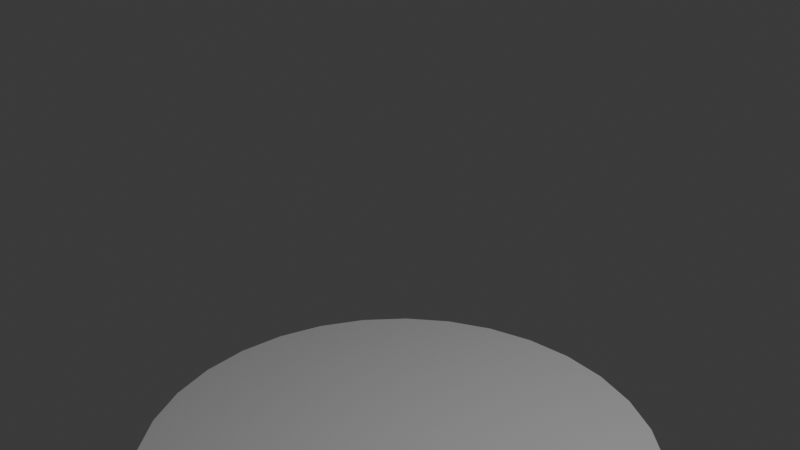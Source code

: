 # Source: WideSkill_Mesh.blend  (saved by Blender 4.0.36; exported with 4.5.12 LTS)
import bpy
from mathutils import Matrix  # noqa: F401  (used for matrix-valued properties, if any)

bpy.ops.wm.read_factory_settings(use_empty=True)
scene = bpy.context.scene
scene.name = 'Scene'

# ---- collections
col_collection = bpy.data.collections.new('Collection'); scene.collection.children.link(col_collection)

# ---- world
world_world = bpy.data.worlds.new('World'); scene.world = world_world
world_world.use_nodes = True; world_world.node_tree.nodes.clear()
_N = world_world.node_tree.nodes; _L = world_world.node_tree.links
n0 = _N.new('ShaderNodeOutputWorld'); n0.name = 'World Output'; n0.location = (300, 300)
n1 = _N.new('ShaderNodeBackground'); n1.name = 'Background'; n1.location = (10, 300)
n1.inputs[0].default_value = (0.05088, 0.05088, 0.05088, 1.0)
_L.new(n1.outputs[0], n0.inputs[0])
n0.is_active_output = True
world_world.color = (0.05088, 0.05088, 0.05088)
world_world.use_sun_shadow = False
world_world.sun_shadow_jitter_overblur = 0.0

# ---- cameras
cam_camera = bpy.data.cameras.new('Camera')
cam_camera.clip_end = 100.0
cam_camera.ortho_scale = 7.314

# ---- lights
light_light = bpy.data.lights.new('Light', 'POINT')
light_light.transmission_factor = 0.0
light_light.use_soft_falloff = False
light_light.energy = 1000.0
light_light.shadow_soft_size = 0.1
light_light.shadow_maximum_resolution = 0.006
light_light.use_absolute_resolution = True

# ---- meshes
me_cylinder = bpy.data.meshes.new('Cylinder')
me_cylinder.from_pydata([(0.0, 1.0, -1.0), (1.211e-08, 0.0, -1.0), (0.1951, 0.9808, -1.0), (1.49e-08, 0.0, -1.0), (0.3827, 0.9239, -1.0), (0.0, 0.0, -1.0), (0.5556, 0.8315, -1.0), (0.0, 0.0, -1.0), (0.7071, 0.7071, -1.0), (0.0, 0.0, -1.0), (0.8315, 0.5556, -1.0), (0.0, 0.0, -1.0), (0.9239, 0.3827, -1.0), (0.0, 0.0, -1.0), (0.9808, 0.1951, -1.0), (0.0, 1.49e-08, -1.0), (1.0, 0.0, -1.0), (0.0, 1.49e-08, -1.0), (0.9808, -0.1951, -1.0), (0.0, 1.49e-08, -1.0), (0.9239, -0.3827, -1.0), (0.0, 0.0, -1.0), (0.8315, -0.5556, -1.0), (0.0, 0.0, -1.0), (0.7071, -0.7071, -1.0), (0.0, 0.0, -1.0), (0.5556, -0.8315, -1.0), (0.0, 0.0, -1.0), (0.3827, -0.9239, -1.0), (0.0, 0.0, -1.0), (0.1951, -0.9808, -1.0), (1.49e-08, 0.0, -1.0), (0.0, -1.0, -1.0), (1.211e-08, 0.0, -1.0), (-0.1951, -0.9808, -1.0), (1.49e-08, 0.0, -1.0), (-0.3827, -0.9239, -1.0), (0.0, 0.0, -1.0), (-0.5556, -0.8315, -1.0), (0.0, 0.0, -1.0), (-0.7071, -0.7071, -1.0), (0.0, 0.0, -1.0), (-0.8315, -0.5556, -1.0), (0.0, 0.0, -1.0), (-0.9239, -0.3827, -1.0), (0.0, 0.0, -1.0), (-0.9808, -0.1951, -1.0), (0.0, 1.49e-08, -1.0), (-1.0, 0.0, -1.0), (0.0, 1.49e-08, -1.0), (-0.9808, 0.1951, -1.0), (0.0, 1.49e-08, -1.0), (-0.9239, 0.3827, -1.0), (0.0, 0.0, -1.0), (-0.8315, 0.5556, -1.0), (0.0, 0.0, -1.0), (-0.7071, 0.7071, -1.0), (0.0, 0.0, -1.0), (-0.5556, 0.8315, -1.0), (0.0, 0.0, -1.0), (-0.3827, 0.9239, -1.0), (0.0, 0.0, -1.0), (-0.1951, 0.9808, -1.0), (1.49e-08, 0.0, -1.0), (4.036e-09, 0.6667, -1.0), (8.071e-09, 0.3333, -1.0), (0.06503, 0.3269, -1.0), (0.1301, 0.6539, -1.0), (0.1276, 0.308, -1.0), (0.2551, 0.6159, -1.0), (0.1852, 0.2772, -1.0), (0.3704, 0.5543, -1.0), (0.2357, 0.2357, -1.0), (0.4714, 0.4714, -1.0), (0.2772, 0.1852, -1.0), (0.5543, 0.3704, -1.0), (0.308, 0.1276, -1.0), (0.6159, 0.2551, -1.0), (0.3269, 0.06503, -1.0), (0.6539, 0.1301, -1.0), (0.3333, 9.934e-09, -1.0), (0.6667, 4.967e-09, -1.0), (0.3269, -0.06503, -1.0), (0.6539, -0.1301, -1.0), (0.308, -0.1276, -1.0), (0.6159, -0.2551, -1.0), (0.2772, -0.1852, -1.0), (0.5543, -0.3704, -1.0), (0.2357, -0.2357, -1.0), (0.4714, -0.4714, -1.0), (0.1852, -0.2772, -1.0), (0.3704, -0.5543, -1.0), (0.1276, -0.308, -1.0), (0.2551, -0.6159, -1.0), (0.06503, -0.3269, -1.0), (0.1301, -0.6539, -1.0), (8.071e-09, -0.3333, -1.0), (4.036e-09, -0.6667, -1.0), (-0.06503, -0.3269, -1.0), (-0.1301, -0.6539, -1.0), (-0.1276, -0.308, -1.0), (-0.2551, -0.6159, -1.0), (-0.1852, -0.2772, -1.0), (-0.3704, -0.5543, -1.0), (-0.2357, -0.2357, -1.0), (-0.4714, -0.4714, -1.0), (-0.2772, -0.1852, -1.0), (-0.5543, -0.3704, -1.0), (-0.308, -0.1276, -1.0), (-0.6159, -0.2551, -1.0), (-0.3269, -0.06503, -1.0), (-0.6539, -0.1301, -1.0), (-0.3333, 9.934e-09, -1.0), (-0.6667, 4.967e-09, -1.0), (-0.3269, 0.06503, -1.0), (-0.6539, 0.1301, -1.0), (-0.308, 0.1276, -1.0), (-0.6159, 0.2551, -1.0), (-0.2772, 0.1852, -1.0), (-0.5543, 0.3704, -1.0), (-0.2357, 0.2357, -1.0), (-0.4714, 0.4714, -1.0), (-0.1852, 0.2772, -1.0), (-0.3704, 0.5543, -1.0), (-0.1276, 0.308, -1.0), (-0.2551, 0.6159, -1.0), (-0.06503, 0.3269, -1.0), (-0.1301, 0.6539, -1.0), (0.1517, 0.7628, -1.0), (0.1734, 0.8718, -1.0), (0.2976, 0.7186, -1.0), (0.3402, 0.8212, -1.0), (0.4321, 0.6467, -1.0), (0.4938, 0.7391, -1.0), (0.55, 0.55, -1.0), (0.6285, 0.6285, -1.0), (0.6467, 0.4321, -1.0), (0.7391, 0.4938, -1.0), (0.7186, 0.2976, -1.0), (0.8212, 0.3402, -1.0), (0.7628, 0.1517, -1.0), (0.8718, 0.1734, -1.0), (0.7778, 3.311e-09, -1.0), (0.8889, 1.656e-09, -1.0), (0.7628, -0.1517, -1.0), (0.8718, -0.1734, -1.0), (0.7186, -0.2976, -1.0), (0.8212, -0.3402, -1.0), (0.6467, -0.4321, -1.0), (0.7391, -0.4938, -1.0), (0.55, -0.55, -1.0), (0.6285, -0.6285, -1.0), (0.4321, -0.6467, -1.0), (0.4938, -0.7391, -1.0), (0.2976, -0.7186, -1.0), (0.3402, -0.8212, -1.0), (0.1517, -0.7628, -1.0), (0.1734, -0.8718, -1.0), (2.69e-09, -0.7778, -1.0), (1.345e-09, -0.8889, -1.0), (-0.1517, -0.7628, -1.0), (-0.1734, -0.8718, -1.0), (-0.2976, -0.7186, -1.0), (-0.3402, -0.8212, -1.0), (-0.4321, -0.6467, -1.0), (-0.4938, -0.7391, -1.0), (-0.55, -0.55, -1.0), (-0.6285, -0.6285, -1.0), (-0.6467, -0.4321, -1.0), (-0.7391, -0.4938, -1.0), (-0.7186, -0.2976, -1.0), (-0.8212, -0.3402, -1.0), (-0.7628, -0.1517, -1.0), (-0.8718, -0.1734, -1.0), (-0.7778, 3.311e-09, -1.0), (-0.8889, 1.656e-09, -1.0), (-0.7628, 0.1517, -1.0), (-0.8718, 0.1734, -1.0), (-0.7186, 0.2976, -1.0), (-0.8212, 0.3402, -1.0), (-0.6467, 0.4321, -1.0), (-0.7391, 0.4938, -1.0), (-0.55, 0.55, -1.0), (-0.6285, 0.6285, -1.0), (-0.4321, 0.6467, -1.0), (-0.4938, 0.7391, -1.0), (-0.2976, 0.7186, -1.0), (-0.3402, 0.8212, -1.0), (-0.1517, 0.7628, -1.0), (-0.1734, 0.8718, -1.0), (1.345e-09, 0.8889, -1.0), (2.69e-09, 0.7778, -1.0)], [], [(65, 1, 3, 66), (66, 3, 5, 68), (68, 5, 7, 70), (70, 7, 9, 72), (72, 9, 11, 74), (74, 11, 13, 76), (76, 13, 15, 78), (78, 15, 17, 80), (80, 17, 19, 82), (82, 19, 21, 84), (84, 21, 23, 86), (86, 23, 25, 88), (88, 25, 27, 90), (90, 27, 29, 92), (92, 29, 31, 94), (94, 31, 33, 96), (96, 33, 35, 98), (98, 35, 37, 100), (100, 37, 39, 102), (102, 39, 41, 104), (104, 41, 43, 106), (106, 43, 45, 108), (108, 45, 47, 110), (110, 47, 49, 112), (112, 49, 51, 114), (114, 51, 53, 116), (116, 53, 55, 118), (118, 55, 57, 120), (120, 57, 59, 122), (122, 59, 61, 124), (124, 61, 63, 126), (126, 63, 1, 65), (188, 127, 64, 191), (127, 126, 65, 64), (186, 125, 127, 188), (125, 124, 126, 127), (184, 123, 125, 186), (123, 122, 124, 125), (182, 121, 123, 184), (121, 120, 122, 123), (180, 119, 121, 182), (119, 118, 120, 121), (178, 117, 119, 180), (117, 116, 118, 119), (176, 115, 117, 178), (115, 114, 116, 117), (174, 113, 115, 176), (113, 112, 114, 115), (172, 111, 113, 174), (111, 110, 112, 113), (170, 109, 111, 172), (109, 108, 110, 111), (168, 107, 109, 170), (107, 106, 108, 109), (166, 105, 107, 168), (105, 104, 106, 107), (164, 103, 105, 166), (103, 102, 104, 105), (162, 101, 103, 164), (101, 100, 102, 103), (160, 99, 101, 162), (99, 98, 100, 101), (158, 97, 99, 160), (97, 96, 98, 99), (156, 95, 97, 158), (95, 94, 96, 97), (154, 93, 95, 156), (93, 92, 94, 95), (152, 91, 93, 154), (91, 90, 92, 93), (150, 89, 91, 152), (89, 88, 90, 91), (148, 87, 89, 150), (87, 86, 88, 89), (146, 85, 87, 148), (85, 84, 86, 87), (144, 83, 85, 146), (83, 82, 84, 85), (142, 81, 83, 144), (81, 80, 82, 83), (140, 79, 81, 142), (79, 78, 80, 81), (138, 77, 79, 140), (77, 76, 78, 79), (136, 75, 77, 138), (75, 74, 76, 77), (134, 73, 75, 136), (73, 72, 74, 75), (132, 71, 73, 134), (71, 70, 72, 73), (130, 69, 71, 132), (69, 68, 70, 71), (128, 67, 69, 130), (67, 66, 68, 69), (191, 64, 67, 128), (64, 65, 66, 67), (0, 190, 129, 2), (190, 191, 128, 129), (2, 129, 131, 4), (129, 128, 130, 131), (4, 131, 133, 6), (131, 130, 132, 133), (6, 133, 135, 8), (133, 132, 134, 135), (8, 135, 137, 10), (135, 134, 136, 137), (10, 137, 139, 12), (137, 136, 138, 139), (12, 139, 141, 14), (139, 138, 140, 141), (14, 141, 143, 16), (141, 140, 142, 143), (16, 143, 145, 18), (143, 142, 144, 145), (18, 145, 147, 20), (145, 144, 146, 147), (20, 147, 149, 22), (147, 146, 148, 149), (22, 149, 151, 24), (149, 148, 150, 151), (24, 151, 153, 26), (151, 150, 152, 153), (26, 153, 155, 28), (153, 152, 154, 155), (28, 155, 157, 30), (155, 154, 156, 157), (30, 157, 159, 32), (157, 156, 158, 159), (32, 159, 161, 34), (159, 158, 160, 161), (34, 161, 163, 36), (161, 160, 162, 163), (36, 163, 165, 38), (163, 162, 164, 165), (38, 165, 167, 40), (165, 164, 166, 167), (40, 167, 169, 42), (167, 166, 168, 169), (42, 169, 171, 44), (169, 168, 170, 171), (44, 171, 173, 46), (171, 170, 172, 173), (46, 173, 175, 48), (173, 172, 174, 175), (48, 175, 177, 50), (175, 174, 176, 177), (50, 177, 179, 52), (177, 176, 178, 179), (52, 179, 181, 54), (179, 178, 180, 181), (54, 181, 183, 56), (181, 180, 182, 183), (56, 183, 185, 58), (183, 182, 184, 185), (58, 185, 187, 60), (185, 184, 186, 187), (60, 187, 189, 62), (187, 186, 188, 189), (62, 189, 190, 0), (189, 188, 191, 190)])
me_cylinder.polygons.foreach_set('use_smooth', [True] * 160)
_uv = me_cylinder.uv_layers.new(name='UVMap')
_uv.uv.foreach_set('vector', [1.0, 0.668, 1.0, 1.0, 0.9688, 1.0, 0.9688, 0.668, 0.9688, 0.668, 0.9688, 1.0, 0.9375, 1.0, 0.9375, 0.668, 0.9375, 0.668, 0.9375, 1.0, 0.9062, 1.0, 0.9062, 0.668, 0.9062, 0.668, 0.9062, 1.0, 0.875, 1.0, 0.875, 0.668, 0.875, 0.668, 0.875, 1.0, 0.8438, 1.0, 0.8437, 0.668, 0.8437, 0.668, 0.8438, 1.0, 0.8125, 1.0, 0.8125, 0.668, 0.8125, 0.668, 0.8125, 1.0, 0.7812, 1.0, 0.7812, 0.668, 0.7812, 0.668, 0.7812, 1.0, 0.75, 1.0, 0.75, 0.668, 0.75, 0.668, 0.75, 1.0, 0.7188, 1.0, 0.7188, 0.668, 0.7188, 0.668, 0.7188, 1.0, 0.6875, 1.0, 0.6875, 0.668, 0.6875, 0.668, 0.6875, 1.0, 0.6562, 1.0, 0.6562, 0.668, 0.6562, 0.668, 0.6562, 1.0, 0.625, 1.0, 0.625, 0.668, 0.625, 0.668, 0.625, 1.0, 0.5938, 1.0, 0.5938, 0.668, 0.5938, 0.668, 0.5938, 1.0, 0.5625, 1.0, 0.5625, 0.668, 0.5625, 0.668, 0.5625, 1.0, 0.5312, 1.0, 0.5312, 0.668, 0.5312, 0.668, 0.5312, 1.0, 0.5, 1.0, 0.5, 0.668, 0.5, 0.668, 0.5, 1.0, 0.4688, 1.0, 0.4687, 0.668, 0.4687, 0.668, 0.4688, 1.0, 0.4375, 1.0, 0.4375, 0.668, 0.4375, 0.668, 0.4375, 1.0, 0.4062, 1.0, 0.4062, 0.668, 0.4062, 0.668, 0.4062, 1.0, 0.375, 1.0, 0.375, 0.668, 0.375, 0.668, 0.375, 1.0, 0.3438, 1.0, 0.3438, 0.668, 0.3438, 0.668, 0.3438, 1.0, 0.3125, 1.0, 0.3125, 0.668, 0.3125, 0.668, 0.3125, 1.0, 0.2812, 1.0, 0.2812, 0.668, 0.2812, 0.668, 0.2812, 1.0, 0.25, 1.0, 0.25, 0.668, 0.25, 0.668, 0.25, 1.0, 0.2188, 1.0, 0.2188, 0.668, 0.2188, 0.668, 0.2188, 1.0, 0.1875, 1.0, 0.1875, 0.668, 0.1875, 0.668, 0.1875, 1.0, 0.1562, 1.0, 0.1562, 0.668, 0.1562, 0.668, 0.1562, 1.0, 0.125, 1.0, 0.125, 0.668, 0.125, 0.668, 0.125, 1.0, 0.09375, 1.0, 0.09375, 0.668, 0.09375, 0.668, 0.09375, 1.0, 0.0625, 1.0, 0.0625, 0.668, 0.0625, 0.668, 0.0625, 1.0, 0.03125, 1.0, 0.03125, 0.668, 0.03125, 0.668, 0.03125, 1.0, 0.0, 1.0, 0.0, 0.668, 0.03125, 0.2253, 0.03125, 0.3359, 0.0, 0.3359, 0.0, 0.2253, 0.03125, 0.3359, 0.03125, 0.668, 0.0, 0.668, 0.0, 0.3359, 0.0625, 0.2253, 0.0625, 0.3359, 0.03125, 0.3359, 0.03125, 0.2253, 0.0625, 0.3359, 0.0625, 0.668, 0.03125, 0.668, 0.03125, 0.3359, 0.09375, 0.2253, 0.09375, 0.3359, 0.0625, 0.3359, 0.0625, 0.2253, 0.09375, 0.3359, 0.09375, 0.668, 0.0625, 0.668, 0.0625, 0.3359, 0.125, 0.2253, 0.125, 0.3359, 0.09375, 0.3359, 0.09375, 0.2253, 0.125, 0.3359, 0.125, 0.668, 0.09375, 0.668, 0.09375, 0.3359, 0.1562, 0.2253, 0.1562, 0.3359, 0.125, 0.3359, 0.125, 0.2253, 0.1562, 0.3359, 0.1562, 0.668, 0.125, 0.668, 0.125, 0.3359, 0.1875, 0.2253, 0.1875, 0.3359, 0.1562, 0.3359, 0.1562, 0.2253, 0.1875, 0.3359, 0.1875, 0.668, 0.1562, 0.668, 0.1562, 0.3359, 0.2188, 0.2253, 0.2188, 0.3359, 0.1875, 0.3359, 0.1875, 0.2253, 0.2188, 0.3359, 0.2188, 0.668, 0.1875, 0.668, 0.1875, 0.3359, 0.25, 0.2253, 0.25, 0.3359, 0.2188, 0.3359, 0.2188, 0.2253, 0.25, 0.3359, 0.25, 0.668, 0.2188, 0.668, 0.2188, 0.3359, 0.2812, 0.2253, 0.2813, 0.3359, 0.25, 0.3359, 0.25, 0.2253, 0.2813, 0.3359, 0.2812, 0.668, 0.25, 0.668, 0.25, 0.3359, 0.3125, 0.2253, 0.3125, 0.3359, 0.2813, 0.3359, 0.2812, 0.2253, 0.3125, 0.3359, 0.3125, 0.668, 0.2812, 0.668, 0.2813, 0.3359, 0.3438, 0.2253, 0.3438, 0.3359, 0.3125, 0.3359, 0.3125, 0.2253, 0.3438, 0.3359, 0.3438, 0.668, 0.3125, 0.668, 0.3125, 0.3359, 0.375, 0.2253, 0.375, 0.3359, 0.3438, 0.3359, 0.3438, 0.2253, 0.375, 0.3359, 0.375, 0.668, 0.3438, 0.668, 0.3438, 0.3359, 0.4062, 0.2253, 0.4062, 0.3359, 0.375, 0.3359, 0.375, 0.2253, 0.4062, 0.3359, 0.4062, 0.668, 0.375, 0.668, 0.375, 0.3359, 0.4375, 0.2253, 0.4375, 0.3359, 0.4062, 0.3359, 0.4062, 0.2253, 0.4375, 0.3359, 0.4375, 0.668, 0.4062, 0.668, 0.4062, 0.3359, 0.4688, 0.2253, 0.4688, 0.3359, 0.4375, 0.3359, 0.4375, 0.2253, 0.4688, 0.3359, 0.4687, 0.668, 0.4375, 0.668, 0.4375, 0.3359, 0.5, 0.2253, 0.5, 0.3359, 0.4688, 0.3359, 0.4688, 0.2253, 0.5, 0.3359, 0.5, 0.668, 0.4687, 0.668, 0.4688, 0.3359, 0.5312, 0.2253, 0.5312, 0.3359, 0.5, 0.3359, 0.5, 0.2253, 0.5312, 0.3359, 0.5312, 0.668, 0.5, 0.668, 0.5, 0.3359, 0.5625, 0.2253, 0.5625, 0.3359, 0.5312, 0.3359, 0.5312, 0.2253, 0.5625, 0.3359, 0.5625, 0.668, 0.5312, 0.668, 0.5312, 0.3359, 0.5938, 0.2253, 0.5938, 0.3359, 0.5625, 0.3359, 0.5625, 0.2253, 0.5938, 0.3359, 0.5938, 0.668, 0.5625, 0.668, 0.5625, 0.3359, 0.625, 0.2253, 0.625, 0.3359, 0.5938, 0.3359, 0.5938, 0.2253, 0.625, 0.3359, 0.625, 0.668, 0.5938, 0.668, 0.5938, 0.3359, 0.6562, 0.2253, 0.6562, 0.3359, 0.625, 0.3359, 0.625, 0.2253, 0.6562, 0.3359, 0.6562, 0.668, 0.625, 0.668, 0.625, 0.3359, 0.6875, 0.2253, 0.6875, 0.3359, 0.6562, 0.3359, 0.6562, 0.2253, 0.6875, 0.3359, 0.6875, 0.668, 0.6562, 0.668, 0.6562, 0.3359, 0.7188, 0.2253, 0.7188, 0.3359, 0.6875, 0.3359, 0.6875, 0.2253, 0.7188, 0.3359, 0.7188, 0.668, 0.6875, 0.668, 0.6875, 0.3359, 0.75, 0.2253, 0.75, 0.3359, 0.7188, 0.3359, 0.7188, 0.2253, 0.75, 0.3359, 0.75, 0.668, 0.7188, 0.668, 0.7188, 0.3359, 0.7812, 0.2253, 0.7812, 0.3359, 0.75, 0.3359, 0.75, 0.2253, 0.7812, 0.3359, 0.7812, 0.668, 0.75, 0.668, 0.75, 0.3359, 0.8125, 0.2253, 0.8125, 0.3359, 0.7812, 0.3359, 0.7812, 0.2253, 0.8125, 0.3359, 0.8125, 0.668, 0.7812, 0.668, 0.7812, 0.3359, 0.8438, 0.2253, 0.8437, 0.3359, 0.8125, 0.3359, 0.8125, 0.2253, 0.8437, 0.3359, 0.8437, 0.668, 0.8125, 0.668, 0.8125, 0.3359, 0.875, 0.2253, 0.875, 0.3359, 0.8437, 0.3359, 0.8438, 0.2253, 0.875, 0.3359, 0.875, 0.668, 0.8437, 0.668, 0.8437, 0.3359, 0.9062, 0.2253, 0.9062, 0.3359, 0.875, 0.3359, 0.875, 0.2253, 0.9062, 0.3359, 0.9062, 0.668, 0.875, 0.668, 0.875, 0.3359, 0.9375, 0.2253, 0.9375, 0.3359, 0.9062, 0.3359, 0.9062, 0.2253, 0.9375, 0.3359, 0.9375, 0.668, 0.9062, 0.668, 0.9062, 0.3359, 0.9688, 0.2253, 0.9688, 0.3359, 0.9375, 0.3359, 0.9375, 0.2253, 0.9688, 0.3359, 0.9688, 0.668, 0.9375, 0.668, 0.9375, 0.3359, 1.0, 0.2253, 1.0, 0.3359, 0.9688, 0.3359, 0.9688, 0.2253, 1.0, 0.3359, 1.0, 0.668, 0.9688, 0.668, 0.9688, 0.3359, 1.0, 0.003906, 1.0, 0.1146, 0.9688, 0.1146, 0.9688, 0.003906, 1.0, 0.1146, 1.0, 0.2253, 0.9688, 0.2253, 0.9688, 0.1146, 0.9688, 0.003906, 0.9688, 0.1146, 0.9375, 0.1146, 0.9375, 0.003906, 0.9688, 0.1146, 0.9688, 0.2253, 0.9375, 0.2253, 0.9375, 0.1146, 0.9375, 0.003906, 0.9375, 0.1146, 0.9062, 0.1146, 0.9062, 0.003906, 0.9375, 0.1146, 0.9375, 0.2253, 0.9062, 0.2253, 0.9062, 0.1146, 0.9062, 0.003906, 0.9062, 0.1146, 0.875, 0.1146, 0.875, 0.003906, 0.9062, 0.1146, 0.9062, 0.2253, 0.875, 0.2253, 0.875, 0.1146, 0.875, 0.003906, 0.875, 0.1146, 0.8438, 0.1146, 0.8438, 0.003906, 0.875, 0.1146, 0.875, 0.2253, 0.8438, 0.2253, 0.8438, 0.1146, 0.8438, 0.003906, 0.8438, 0.1146, 0.8125, 0.1146, 0.8125, 0.003906, 0.8438, 0.1146, 0.8438, 0.2253, 0.8125, 0.2253, 0.8125, 0.1146, 0.8125, 0.003906, 0.8125, 0.1146, 0.7812, 0.1146, 0.7812, 0.003906, 0.8125, 0.1146, 0.8125, 0.2253, 0.7812, 0.2253, 0.7812, 0.1146, 0.7812, 0.003906, 0.7812, 0.1146, 0.75, 0.1146, 0.75, 0.003906, 0.7812, 0.1146, 0.7812, 0.2253, 0.75, 0.2253, 0.75, 0.1146, 0.75, 0.003906, 0.75, 0.1146, 0.7188, 0.1146, 0.7188, 0.003906, 0.75, 0.1146, 0.75, 0.2253, 0.7188, 0.2253, 0.7188, 0.1146, 0.7188, 0.003906, 0.7188, 0.1146, 0.6875, 0.1146, 0.6875, 0.003906, 0.7188, 0.1146, 0.7188, 0.2253, 0.6875, 0.2253, 0.6875, 0.1146, 0.6875, 0.003906, 0.6875, 0.1146, 0.6562, 0.1146, 0.6562, 0.003906, 0.6875, 0.1146, 0.6875, 0.2253, 0.6562, 0.2253, 0.6562, 0.1146, 0.6562, 0.003906, 0.6562, 0.1146, 0.625, 0.1146, 0.625, 0.003906, 0.6562, 0.1146, 0.6562, 0.2253, 0.625, 0.2253, 0.625, 0.1146, 0.625, 0.003906, 0.625, 0.1146, 0.5938, 0.1146, 0.5938, 0.003906, 0.625, 0.1146, 0.625, 0.2253, 0.5938, 0.2253, 0.5938, 0.1146, 0.5938, 0.003906, 0.5938, 0.1146, 0.5625, 0.1146, 0.5625, 0.003906, 0.5938, 0.1146, 0.5938, 0.2253, 0.5625, 0.2253, 0.5625, 0.1146, 0.5625, 0.003906, 0.5625, 0.1146, 0.5312, 0.1146, 0.5312, 0.003906, 0.5625, 0.1146, 0.5625, 0.2253, 0.5312, 0.2253, 0.5312, 0.1146, 0.5312, 0.003906, 0.5312, 0.1146, 0.5, 0.1146, 0.5, 0.003906, 0.5312, 0.1146, 0.5312, 0.2253, 0.5, 0.2253, 0.5, 0.1146, 0.5, 0.003906, 0.5, 0.1146, 0.4688, 0.1146, 0.4688, 0.003906, 0.5, 0.1146, 0.5, 0.2253, 0.4688, 0.2253, 0.4688, 0.1146, 0.4688, 0.003906, 0.4688, 0.1146, 0.4375, 0.1146, 0.4375, 0.003906, 0.4688, 0.1146, 0.4688, 0.2253, 0.4375, 0.2253, 0.4375, 0.1146, 0.4375, 0.003906, 0.4375, 0.1146, 0.4062, 0.1146, 0.4062, 0.003906, 0.4375, 0.1146, 0.4375, 0.2253, 0.4062, 0.2253, 0.4062, 0.1146, 0.4062, 0.003906, 0.4062, 0.1146, 0.375, 0.1146, 0.375, 0.003906, 0.4062, 0.1146, 0.4062, 0.2253, 0.375, 0.2253, 0.375, 0.1146, 0.375, 0.003906, 0.375, 0.1146, 0.3438, 0.1146, 0.3438, 0.003906, 0.375, 0.1146, 0.375, 0.2253, 0.3438, 0.2253, 0.3438, 0.1146, 0.3438, 0.003906, 0.3438, 0.1146, 0.3125, 0.1146, 0.3125, 0.003906, 0.3438, 0.1146, 0.3438, 0.2253, 0.3125, 0.2253, 0.3125, 0.1146, 0.3125, 0.003906, 0.3125, 0.1146, 0.2812, 0.1146, 0.2812, 0.003906, 0.3125, 0.1146, 0.3125, 0.2253, 0.2812, 0.2253, 0.2812, 0.1146, 0.2812, 0.003906, 0.2812, 0.1146, 0.25, 0.1146, 0.25, 0.003906, 0.2812, 0.1146, 0.2812, 0.2253, 0.25, 0.2253, 0.25, 0.1146, 0.25, 0.003906, 0.25, 0.1146, 0.2187, 0.1146, 0.2188, 0.003906, 0.25, 0.1146, 0.25, 0.2253, 0.2188, 0.2253, 0.2187, 0.1146, 0.2188, 0.003906, 0.2187, 0.1146, 0.1875, 0.1146, 0.1875, 0.003906, 0.2187, 0.1146, 0.2188, 0.2253, 0.1875, 0.2253, 0.1875, 0.1146, 0.1875, 0.003906, 0.1875, 0.1146, 0.1562, 0.1146, 0.1562, 0.003906, 0.1875, 0.1146, 0.1875, 0.2253, 0.1562, 0.2253, 0.1562, 0.1146, 0.1562, 0.003906, 0.1562, 0.1146, 0.125, 0.1146, 0.125, 0.003906, 0.1562, 0.1146, 0.1562, 0.2253, 0.125, 0.2253, 0.125, 0.1146, 0.125, 0.003906, 0.125, 0.1146, 0.09375, 0.1146, 0.09375, 0.003906, 0.125, 0.1146, 0.125, 0.2253, 0.09375, 0.2253, 0.09375, 0.1146, 0.09375, 0.003906, 0.09375, 0.1146, 0.0625, 0.1146, 0.0625, 0.003906, 0.09375, 0.1146, 0.09375, 0.2253, 0.0625, 0.2253, 0.0625, 0.1146, 0.0625, 0.003906, 0.0625, 0.1146, 0.03125, 0.1146, 0.03125, 0.003906, 0.0625, 0.1146, 0.0625, 0.2253, 0.03125, 0.2253, 0.03125, 0.1146, 0.03125, 0.003906, 0.03125, 0.1146, 0.0, 0.1146, 0.0, 0.003906, 0.03125, 0.1146, 0.03125, 0.2253, 0.0, 0.2253, 0.0, 0.1146])
me_cylinder.update()

# ---- objects
ob_light = bpy.data.objects.new('Light', light_light)
ob_camera = bpy.data.objects.new('Camera', cam_camera)
ob_wideskill_mesh = bpy.data.objects.new('WideSkill_Mesh', me_cylinder)

# ---- transforms, parenting, visibility, modifiers, constraints
ob_light.location = (4.076, 1.005, 5.904)
ob_light.rotation_euler = (0.6503, 0.05522, 1.866)
ob_light.lock_rotations_4d = False
ob_light.empty_display_type = 'ARROWS'
ob_light.color = (0.0, 0.0, 0.0, 0.0)
ob_light.lineart.crease_threshold = 0.0
ob_camera.location = (7.359, -6.926, 4.958)
ob_camera.rotation_euler = (1.109, 0.0, 0.8149)
ob_camera.lock_rotations_4d = False
ob_camera.empty_display_type = 'ARROWS'
ob_camera.color = (0.0, 0.0, 0.0, 0.0)
ob_camera.display_type = 'WIRE'
ob_camera.lineart.crease_threshold = 0.0
ob_wideskill_mesh.location = (0.0, 0.0, 0.0)
ob_wideskill_mesh.scale = (3.0, 3.0, 3.0)

# ---- collection membership
col_collection.objects.link(ob_light)
col_collection.objects.link(ob_camera)
col_collection.objects.link(ob_wideskill_mesh)

# ---- scene / render settings (as saved in the file)
scene.camera = ob_camera
scene.frame_start = 1; scene.frame_end = 250; scene.frame_set(1)
scene.render.engine = 'BLENDER_EEVEE_NEXT'
scene.cycles.sampling_pattern = 'TABULATED_SOBOL'
bpy.context.view_layer.update()
